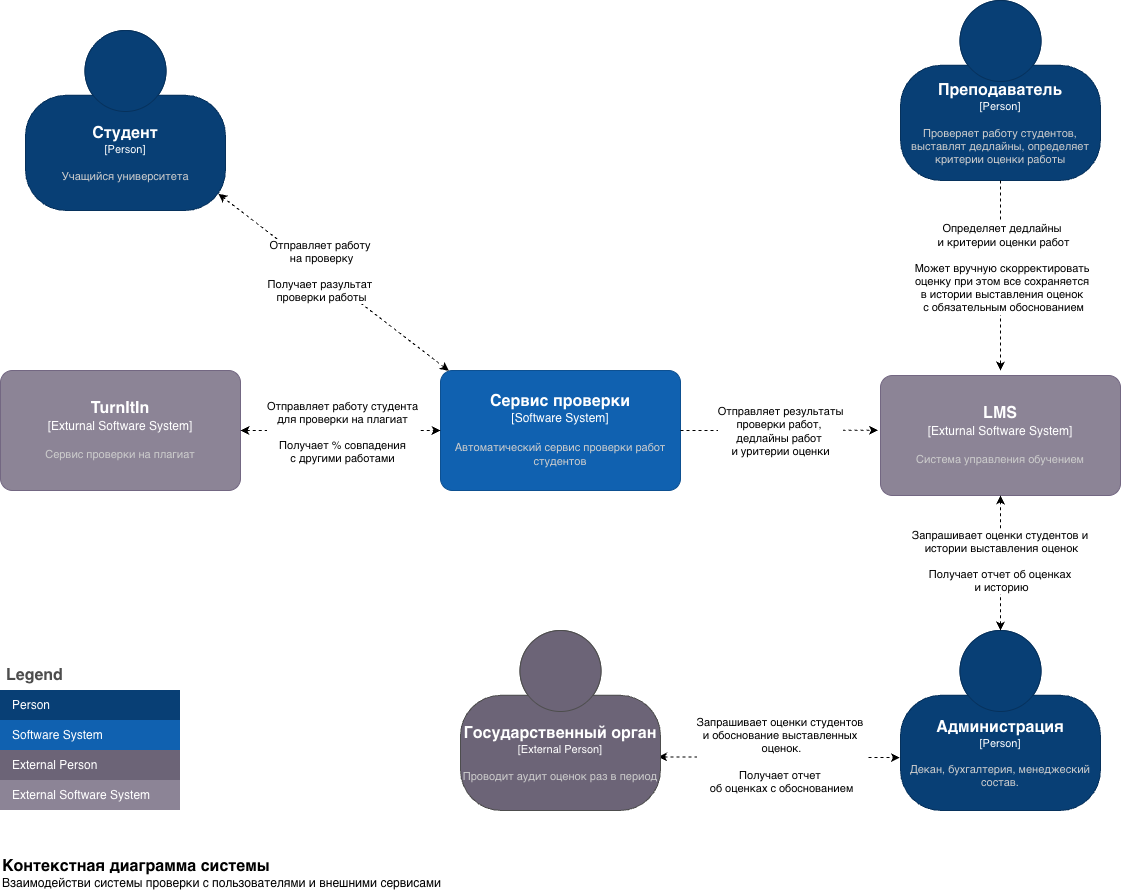

The diagram above was exported from draw.io. Its source (the exported page's mxGraphModel, read from the mxfile embedded in the PNG):
<mxGraphModel dx="2363" dy="971" grid="1" gridSize="10" guides="1" tooltips="1" connect="1" arrows="1" fold="1" page="1" pageScale="1" pageWidth="827" pageHeight="1169" math="0" shadow="0">
  <root>
    <mxCell id="0" />
    <mxCell id="1" parent="0" />
    <object placeholders="1" c4Name="Студент" c4Type="Person" c4Description="Учащийся университета" label="&lt;font style=&quot;font-size: 16px&quot;&gt;&lt;b&gt;%c4Name%&lt;/b&gt;&lt;/font&gt;&lt;div&gt;[%c4Type%]&lt;/div&gt;&lt;br&gt;&lt;div&gt;&lt;font style=&quot;font-size: 11px&quot;&gt;&lt;font color=&quot;#cccccc&quot;&gt;%c4Description%&lt;/font&gt;&lt;/div&gt;" id="3dceXAmwQmLZY8owgLk8-2">
      <mxCell parent="1" style="html=1;fontSize=11;dashed=0;whiteSpace=wrap;fillColor=#083F75;strokeColor=#06315C;fontColor=#ffffff;shape=mxgraph.c4.person2;align=center;metaEdit=1;points=[[0.5,0,0],[1,0.5,0],[1,0.75,0],[0.75,1,0],[0.5,1,0],[0.25,1,0],[0,0.75,0],[0,0.5,0]];resizable=0;" vertex="1">
        <mxGeometry height="180" width="200" x="-495" y="180" as="geometry" />
      </mxCell>
    </object>
    <object placeholders="1" c4Name="Преподаватель" c4Type="Person" c4Description="Проверяет работу студентов, выставлят дедлайны, определяет критерии оценки работы" label="&lt;font style=&quot;font-size: 16px&quot;&gt;&lt;b&gt;%c4Name%&lt;/b&gt;&lt;/font&gt;&lt;div&gt;[%c4Type%]&lt;/div&gt;&lt;br&gt;&lt;div&gt;&lt;font style=&quot;font-size: 11px&quot;&gt;&lt;font color=&quot;#cccccc&quot;&gt;%c4Description%&lt;/font&gt;&lt;/div&gt;" id="3dceXAmwQmLZY8owgLk8-3">
      <mxCell parent="1" style="html=1;fontSize=11;dashed=0;whiteSpace=wrap;fillColor=#083F75;strokeColor=#06315C;fontColor=#ffffff;shape=mxgraph.c4.person2;align=center;metaEdit=1;points=[[0.5,0,0],[1,0.5,0],[1,0.75,0],[0.75,1,0],[0.5,1,0],[0.25,1,0],[0,0.75,0],[0,0.5,0]];resizable=0;" vertex="1">
        <mxGeometry height="180" width="200" x="380" y="150" as="geometry" />
      </mxCell>
    </object>
    <object placeholders="1" c4Name="Администрация" c4Type="Person" c4Description="Декан, бухгалтерия, менеджеский состав. " label="&lt;font style=&quot;font-size: 16px&quot;&gt;&lt;b&gt;%c4Name%&lt;/b&gt;&lt;/font&gt;&lt;div&gt;[%c4Type%]&lt;/div&gt;&lt;br&gt;&lt;div&gt;&lt;font style=&quot;font-size: 11px&quot;&gt;&lt;font color=&quot;#cccccc&quot;&gt;%c4Description%&lt;/font&gt;&lt;/div&gt;" id="3dceXAmwQmLZY8owgLk8-4">
      <mxCell parent="1" style="html=1;fontSize=11;dashed=0;whiteSpace=wrap;fillColor=#083F75;strokeColor=#06315C;fontColor=#ffffff;shape=mxgraph.c4.person2;align=center;metaEdit=1;points=[[0.5,0,0],[1,0.5,0],[1,0.75,0],[0.75,1,0],[0.5,1,0],[0.25,1,0],[0,0.75,0],[0,0.5,0]];resizable=0;" vertex="1">
        <mxGeometry height="180" width="200" x="380" y="780" as="geometry" />
      </mxCell>
    </object>
    <object placeholders="1" c4Name="LMS" c4Type="Exturnal Software System" c4Description="Система управления обучением" label="&lt;font style=&quot;font-size: 16px&quot;&gt;&lt;b&gt;%c4Name%&lt;/b&gt;&lt;/font&gt;&lt;div&gt;[%c4Type%]&lt;/div&gt;&lt;br&gt;&lt;div&gt;&lt;font style=&quot;font-size: 11px&quot;&gt;&lt;font color=&quot;#cccccc&quot;&gt;%c4Description%&lt;/font&gt;&lt;/div&gt;" id="3dceXAmwQmLZY8owgLk8-5">
      <mxCell parent="1" style="rounded=1;whiteSpace=wrap;html=1;labelBackgroundColor=none;fillColor=#8C8496;fontColor=#ffffff;align=center;arcSize=10;strokeColor=#736782;metaEdit=1;resizable=0;points=[[0.25,0,0],[0.5,0,0],[0.75,0,0],[1,0.25,0],[1,0.5,0],[1,0.75,0],[0.75,1,0],[0.5,1,0],[0.25,1,0],[0,0.75,0],[0,0.5,0],[0,0.25,0]];" vertex="1">
        <mxGeometry height="120" width="240" x="360" y="525" as="geometry" />
      </mxCell>
    </object>
    <object placeholders="1" c4Name="TurnItIn" c4Type="Exturnal Software System" c4Description="Сервис проверки на плагиат" label="&lt;font style=&quot;font-size: 16px&quot;&gt;&lt;b&gt;%c4Name%&lt;/b&gt;&lt;/font&gt;&lt;div&gt;[%c4Type%]&lt;/div&gt;&lt;br&gt;&lt;div&gt;&lt;font style=&quot;font-size: 11px&quot;&gt;&lt;font color=&quot;#cccccc&quot;&gt;%c4Description%&lt;/font&gt;&lt;/div&gt;" id="3dceXAmwQmLZY8owgLk8-6">
      <mxCell parent="1" style="rounded=1;whiteSpace=wrap;html=1;labelBackgroundColor=none;fillColor=#8C8496;fontColor=#ffffff;align=center;arcSize=10;strokeColor=#736782;metaEdit=1;resizable=0;points=[[0.25,0,0],[0.5,0,0],[0.75,0,0],[1,0.25,0],[1,0.5,0],[1,0.75,0],[0.75,1,0],[0.5,1,0],[0.25,1,0],[0,0.75,0],[0,0.5,0],[0,0.25,0]];" vertex="1">
        <mxGeometry height="120" width="240" x="-520" y="520" as="geometry" />
      </mxCell>
    </object>
    <object placeholders="1" c4Name="Сервис проверки" c4Type="Software System" c4Description="Автоматический сервис проверки работ студентов" label="&lt;font style=&quot;font-size: 16px&quot;&gt;&lt;b&gt;%c4Name%&lt;/b&gt;&lt;/font&gt;&lt;div&gt;[%c4Type%]&lt;/div&gt;&lt;br&gt;&lt;div&gt;&lt;font style=&quot;font-size: 11px&quot;&gt;&lt;font color=&quot;#cccccc&quot;&gt;%c4Description%&lt;/font&gt;&lt;/div&gt;" id="3dceXAmwQmLZY8owgLk8-8">
      <mxCell parent="1" style="rounded=1;whiteSpace=wrap;html=1;labelBackgroundColor=none;fillColor=#1061B0;fontColor=#ffffff;align=center;arcSize=10;strokeColor=#0D5091;metaEdit=1;resizable=0;points=[[0.25,0,0],[0.5,0,0],[0.75,0,0],[1,0.25,0],[1,0.5,0],[1,0.75,0],[0.75,1,0],[0.5,1,0],[0.25,1,0],[0,0.75,0],[0,0.5,0],[0,0.25,0]];" vertex="1">
        <mxGeometry height="120" width="240" x="-80" y="520" as="geometry" />
      </mxCell>
    </object>
    <mxCell id="3dceXAmwQmLZY8owgLk8-11" edge="1" parent="1" source="3dceXAmwQmLZY8owgLk8-6" style="edgeStyle=orthogonalEdgeStyle;rounded=0;orthogonalLoop=1;jettySize=auto;html=1;exitX=1;exitY=0.5;exitDx=0;exitDy=0;exitPerimeter=0;entryX=0;entryY=0.5;entryDx=0;entryDy=0;entryPerimeter=0;dashed=1;startArrow=classic;startFill=1;endArrow=classic;endFill=1;" target="3dceXAmwQmLZY8owgLk8-8">
      <mxGeometry relative="1" as="geometry" />
    </mxCell>
    <mxCell id="3dceXAmwQmLZY8owgLk8-31" connectable="0" parent="3dceXAmwQmLZY8owgLk8-11" style="edgeLabel;html=1;align=center;verticalAlign=middle;resizable=0;points=[];" value="&lt;font&gt;Отправляет работу студента&lt;/font&gt;&lt;div&gt;&lt;font&gt;для проверки&amp;nbsp;&lt;span style=&quot;background-color: light-dark(#ffffff, var(--ge-dark-color, #121212)); color: light-dark(rgb(0, 0, 0), rgb(255, 255, 255));&quot;&gt;на плагиат&lt;br&gt;&lt;br&gt;&lt;/span&gt;Получает % совпадения&lt;div&gt;с другими работами&lt;/div&gt;&lt;/font&gt;&lt;/div&gt;" vertex="1">
      <mxGeometry relative="1" x="0.0135" y="-1" as="geometry">
        <mxPoint as="offset" />
      </mxGeometry>
    </mxCell>
    <mxCell id="3dceXAmwQmLZY8owgLk8-26" edge="1" parent="1" source="3dceXAmwQmLZY8owgLk8-8" style="edgeStyle=orthogonalEdgeStyle;rounded=0;orthogonalLoop=1;jettySize=auto;html=1;exitX=1;exitY=0.5;exitDx=0;exitDy=0;exitPerimeter=0;entryX=-0.01;entryY=0.456;entryDx=0;entryDy=0;entryPerimeter=0;dashed=1;startArrow=none;startFill=0;" target="3dceXAmwQmLZY8owgLk8-5">
      <mxGeometry relative="1" as="geometry" />
    </mxCell>
    <mxCell id="3dceXAmwQmLZY8owgLk8-30" connectable="0" parent="3dceXAmwQmLZY8owgLk8-26" style="edgeLabel;html=1;align=center;verticalAlign=middle;resizable=0;points=[];" value="&lt;font&gt;Отправляет результаты&lt;/font&gt;&lt;div&gt;&lt;font&gt;проверки&amp;nbsp;&lt;span style=&quot;background-color: light-dark(#ffffff, var(--ge-dark-color, #121212)); color: light-dark(rgb(0, 0, 0), rgb(255, 255, 255));&quot;&gt;работ,&amp;nbsp;&lt;/span&gt;&lt;/font&gt;&lt;/div&gt;&lt;div&gt;&lt;font&gt;&lt;span style=&quot;background-color: light-dark(#ffffff, var(--ge-dark-color, #121212)); color: light-dark(rgb(0, 0, 0), rgb(255, 255, 255));&quot;&gt;дедлайны работ&amp;nbsp;&lt;/span&gt;&lt;/font&gt;&lt;/div&gt;&lt;div&gt;&lt;font&gt;&lt;span style=&quot;background-color: light-dark(#ffffff, var(--ge-dark-color, #121212)); color: light-dark(rgb(0, 0, 0), rgb(255, 255, 255));&quot;&gt;и уритерии оценки&lt;/span&gt;&lt;/font&gt;&lt;/div&gt;" vertex="1">
      <mxGeometry relative="1" x="0.0046" as="geometry">
        <mxPoint as="offset" />
      </mxGeometry>
    </mxCell>
    <mxCell id="3dceXAmwQmLZY8owgLk8-27" edge="1" parent="1" source="3dceXAmwQmLZY8owgLk8-3" style="edgeStyle=orthogonalEdgeStyle;rounded=0;orthogonalLoop=1;jettySize=auto;html=1;exitX=0.5;exitY=1;exitDx=0;exitDy=0;exitPerimeter=0;dashed=1;startArrow=none;startFill=0;">
      <mxGeometry relative="1" as="geometry">
        <mxPoint x="480" y="520" as="targetPoint" />
      </mxGeometry>
    </mxCell>
    <mxCell id="3dceXAmwQmLZY8owgLk8-29" connectable="0" parent="3dceXAmwQmLZY8owgLk8-27" style="edgeLabel;html=1;align=center;verticalAlign=middle;resizable=0;points=[];" value="&lt;font&gt;Определяет дедлайны&amp;nbsp;&lt;/font&gt;&lt;div&gt;&lt;font&gt;и&amp;nbsp;критерии оценки работ&lt;br&gt;&lt;br&gt;Может вручную скорректировать&amp;nbsp;&lt;div&gt;оценку &lt;span style=&quot;color: light-dark(rgb(0, 0, 0), rgb(255, 255, 255));&quot;&gt;при этом все сохраняется&amp;nbsp;&lt;/span&gt;&lt;/div&gt;&lt;div&gt;&lt;span style=&quot;color: light-dark(rgb(0, 0, 0), rgb(255, 255, 255));&quot;&gt;в истории &lt;/span&gt;&lt;span style=&quot;color: light-dark(rgb(0, 0, 0), rgb(255, 255, 255));&quot;&gt;выставления оценок&amp;nbsp;&lt;/span&gt;&lt;/div&gt;&lt;div&gt;&lt;span style=&quot;color: light-dark(rgb(0, 0, 0), rgb(255, 255, 255));&quot;&gt;с обязательным обоснованием&lt;/span&gt;&lt;/div&gt;&lt;/font&gt;&lt;/div&gt;" vertex="1">
      <mxGeometry relative="1" x="-0.0845" y="2" as="geometry">
        <mxPoint as="offset" />
      </mxGeometry>
    </mxCell>
    <mxCell id="3dceXAmwQmLZY8owgLk8-33" edge="1" parent="1" source="3dceXAmwQmLZY8owgLk8-4" style="edgeStyle=orthogonalEdgeStyle;rounded=0;orthogonalLoop=1;jettySize=auto;html=1;dashed=1;startArrow=classic;startFill=1;exitX=0.5;exitY=0;exitDx=0;exitDy=0;exitPerimeter=0;entryX=0.5;entryY=1;entryDx=0;entryDy=0;entryPerimeter=0;" target="3dceXAmwQmLZY8owgLk8-5">
      <mxGeometry relative="1" as="geometry">
        <mxPoint x="479.72" y="815.1200000000002" as="sourcePoint" />
        <mxPoint x="479.71999999999997" y="679.9999999999999" as="targetPoint" />
      </mxGeometry>
    </mxCell>
    <mxCell id="3dceXAmwQmLZY8owgLk8-34" connectable="0" parent="3dceXAmwQmLZY8owgLk8-33" style="edgeLabel;html=1;align=center;verticalAlign=middle;resizable=0;points=[];" value="&lt;font&gt;Запрашивает оценки студентов и&amp;nbsp;&lt;/font&gt;&lt;div&gt;&lt;font&gt;истории выставления&amp;nbsp;&lt;/font&gt;&lt;span style=&quot;background-color: light-dark(#ffffff, var(--ge-dark-color, #121212)); color: light-dark(rgb(0, 0, 0), rgb(255, 255, 255));&quot;&gt;оценок&lt;br&gt;&lt;br&gt;&lt;/span&gt;Получает отчет об оценках&amp;nbsp;&lt;div&gt;и историю&lt;/div&gt;&lt;/div&gt;" vertex="1">
      <mxGeometry relative="1" x="-0.039" y="-3" as="geometry">
        <mxPoint x="-3" y="-5" as="offset" />
      </mxGeometry>
    </mxCell>
    <mxCell id="3dceXAmwQmLZY8owgLk8-35" edge="1" parent="1" style="edgeStyle=orthogonalEdgeStyle;rounded=0;orthogonalLoop=1;jettySize=auto;html=1;exitX=0.997;exitY=0.695;exitDx=0;exitDy=0;exitPerimeter=0;entryX=-0.003;entryY=0.706;entryDx=0;entryDy=0;entryPerimeter=0;dashed=1;startArrow=classic;startFill=1;endArrow=classic;endFill=1;" target="3dceXAmwQmLZY8owgLk8-4">
      <mxGeometry relative="1" as="geometry">
        <mxPoint x="137.57000000000008" y="906.4600000000002" as="sourcePoint" />
        <mxPoint x="379.9700000000002" y="879.9999999999999" as="targetPoint" />
      </mxGeometry>
    </mxCell>
    <mxCell id="3dceXAmwQmLZY8owgLk8-36" connectable="0" parent="3dceXAmwQmLZY8owgLk8-35" style="edgeLabel;html=1;align=center;verticalAlign=middle;resizable=0;points=[];" value="&lt;font&gt;Запрашивает оценки студентов&amp;nbsp;&lt;/font&gt;&lt;div&gt;&lt;font&gt;и&amp;nbsp;&lt;/font&gt;&lt;span style=&quot;background-color: light-dark(#ffffff, var(--ge-dark-color, #121212)); color: light-dark(rgb(0, 0, 0), rgb(255, 255, 255));&quot;&gt;обоснование выставленных&amp;nbsp;&lt;/span&gt;&lt;div&gt;&lt;font&gt;оценок.&lt;br&gt;&lt;br&gt;Получает отчет&amp;nbsp;&lt;div&gt;об&lt;span style=&quot;color: light-dark(rgb(0, 0, 0), rgb(255, 255, 255));&quot;&gt; &lt;/span&gt;&lt;span style=&quot;color: light-dark(rgb(0, 0, 0), rgb(255, 255, 255));&quot;&gt;оценках с обоснованием&lt;/span&gt;&lt;/div&gt;&lt;/font&gt;&lt;/div&gt;&lt;/div&gt;" vertex="1">
      <mxGeometry relative="1" x="0.0222" y="3" as="geometry">
        <mxPoint as="offset" />
      </mxGeometry>
    </mxCell>
    <object placeholders="1" c4Name="Контекстная диаграмма системы" c4Type="ContainerScopeBoundary" c4Description="Взаимодействи системы проверки с пользователями и внешними сервисами" label="&lt;font style=&quot;font-size: 16px&quot;&gt;&lt;b&gt;&lt;div style=&quot;text-align: left&quot;&gt;%c4Name%&lt;/div&gt;&lt;/b&gt;&lt;/font&gt;&lt;div style=&quot;text-align: left&quot;&gt;%c4Description%&lt;/div&gt;" id="3dceXAmwQmLZY8owgLk8-63">
      <mxCell parent="1" style="text;html=1;strokeColor=none;fillColor=none;align=left;verticalAlign=top;whiteSpace=wrap;rounded=0;metaEdit=1;allowArrows=0;resizable=1;rotatable=0;connectable=0;recursiveResize=0;expand=0;pointerEvents=0;points=[[0.25,0,0],[0.5,0,0],[0.75,0,0],[1,0.25,0],[1,0.5,0],[1,0.75,0],[0.75,1,0],[0.5,1,0],[0.25,1,0],[0,0.75,0],[0,0.5,0],[0,0.25,0]];" vertex="1">
        <mxGeometry height="40" width="490" x="-520" y="1000" as="geometry" />
      </mxCell>
    </object>
    <object placeholders="1" c4Name="Государственный орган" c4Type="External Person" c4Description="Проводит аудит оценок раз в период" label="&lt;font style=&quot;font-size: 16px&quot;&gt;&lt;b&gt;%c4Name%&lt;/b&gt;&lt;/font&gt;&lt;div&gt;[%c4Type%]&lt;/div&gt;&lt;br&gt;&lt;div&gt;&lt;font style=&quot;font-size: 11px&quot;&gt;&lt;font color=&quot;#cccccc&quot;&gt;%c4Description%&lt;/font&gt;&lt;/div&gt;" id="3dceXAmwQmLZY8owgLk8-65">
      <mxCell parent="1" style="html=1;fontSize=11;dashed=0;whiteSpace=wrap;fillColor=#6C6477;strokeColor=#4D4D4D;fontColor=#ffffff;shape=mxgraph.c4.person2;align=center;metaEdit=1;points=[[0.5,0,0],[1,0.5,0],[1,0.75,0],[0.75,1,0],[0.5,1,0],[0.25,1,0],[0,0.75,0],[0,0.5,0]];resizable=0;" vertex="1">
        <mxGeometry height="180" width="200" x="-60" y="780" as="geometry" />
      </mxCell>
    </object>
    <mxCell id="3dceXAmwQmLZY8owgLk8-71" edge="1" parent="1" source="3dceXAmwQmLZY8owgLk8-8" style="endArrow=classic;html=1;rounded=0;entryX=0.964;entryY=0.907;entryDx=0;entryDy=0;entryPerimeter=0;exitX=0.035;exitY=0.003;exitDx=0;exitDy=0;exitPerimeter=0;dashed=1;startArrow=classic;startFill=1;" target="3dceXAmwQmLZY8owgLk8-2" value="">
      <mxGeometry height="50" relative="1" width="50" as="geometry">
        <mxPoint x="-10" y="610" as="sourcePoint" />
        <mxPoint x="40" y="560" as="targetPoint" />
      </mxGeometry>
    </mxCell>
    <mxCell id="3dceXAmwQmLZY8owgLk8-72" connectable="0" parent="3dceXAmwQmLZY8owgLk8-71" style="edgeLabel;html=1;align=center;verticalAlign=middle;resizable=0;points=[];" value="Отправляет работу&amp;nbsp;&lt;div&gt;на проверку&lt;/div&gt;&lt;br&gt;Получает разультат&amp;nbsp;&lt;div&gt;проверки работы&lt;/div&gt;" vertex="1">
      <mxGeometry relative="1" x="0.0518" as="geometry">
        <mxPoint x="-7" y="-7" as="offset" />
      </mxGeometry>
    </mxCell>
    <mxCell id="3dceXAmwQmLZY8owgLk8-93" parent="1" style="shape=table;startSize=30;container=1;collapsible=0;childLayout=tableLayout;fontSize=16;align=left;verticalAlign=top;fillColor=none;strokeColor=none;fontColor=#4D4D4D;fontStyle=1;spacingLeft=6;spacing=0;resizable=0;" value="Legend" vertex="1">
      <mxGeometry height="150" width="180" x="-520" y="810" as="geometry" />
    </mxCell>
    <mxCell id="3dceXAmwQmLZY8owgLk8-94" parent="3dceXAmwQmLZY8owgLk8-93" style="shape=tableRow;horizontal=0;startSize=0;swimlaneHead=0;swimlaneBody=0;strokeColor=inherit;top=0;left=0;bottom=0;right=0;collapsible=0;dropTarget=0;fillColor=none;points=[[0,0.5],[1,0.5]];portConstraint=eastwest;fontSize=12;" value="" vertex="1">
      <mxGeometry height="30" width="180" y="30" as="geometry" />
    </mxCell>
    <mxCell id="3dceXAmwQmLZY8owgLk8-95" parent="3dceXAmwQmLZY8owgLk8-94" style="shape=partialRectangle;html=1;whiteSpace=wrap;connectable=0;strokeColor=inherit;overflow=hidden;fillColor=#083F75;top=0;left=0;bottom=0;right=0;pointerEvents=1;fontSize=12;align=left;fontColor=#FFFFFF;gradientColor=none;spacingLeft=10;spacingRight=4;" value="Person" vertex="1">
      <mxGeometry height="30" width="180" as="geometry">
        <mxRectangle height="30" width="180" as="alternateBounds" />
      </mxGeometry>
    </mxCell>
    <mxCell id="3dceXAmwQmLZY8owgLk8-96" parent="3dceXAmwQmLZY8owgLk8-93" style="shape=tableRow;horizontal=0;startSize=0;swimlaneHead=0;swimlaneBody=0;strokeColor=inherit;top=0;left=0;bottom=0;right=0;collapsible=0;dropTarget=0;fillColor=none;points=[[0,0.5],[1,0.5]];portConstraint=eastwest;fontSize=12;" value="" vertex="1">
      <mxGeometry height="30" width="180" y="60" as="geometry" />
    </mxCell>
    <mxCell id="3dceXAmwQmLZY8owgLk8-97" parent="3dceXAmwQmLZY8owgLk8-96" style="shape=partialRectangle;html=1;whiteSpace=wrap;connectable=0;strokeColor=inherit;overflow=hidden;fillColor=#1061B0;top=0;left=0;bottom=0;right=0;pointerEvents=1;fontSize=12;align=left;fontColor=#FFFFFF;gradientColor=none;spacingLeft=10;spacingRight=4;" value="Software System" vertex="1">
      <mxGeometry height="30" width="180" as="geometry">
        <mxRectangle height="30" width="180" as="alternateBounds" />
      </mxGeometry>
    </mxCell>
    <mxCell id="3dceXAmwQmLZY8owgLk8-102" parent="3dceXAmwQmLZY8owgLk8-93" style="shape=tableRow;horizontal=0;startSize=0;swimlaneHead=0;swimlaneBody=0;strokeColor=inherit;top=0;left=0;bottom=0;right=0;collapsible=0;dropTarget=0;fillColor=none;points=[[0,0.5],[1,0.5]];portConstraint=eastwest;fontSize=12;" value="" vertex="1">
      <mxGeometry height="30" width="180" y="90" as="geometry" />
    </mxCell>
    <mxCell id="3dceXAmwQmLZY8owgLk8-103" parent="3dceXAmwQmLZY8owgLk8-102" style="shape=partialRectangle;html=1;whiteSpace=wrap;connectable=0;strokeColor=inherit;overflow=hidden;fillColor=#6C6477;top=0;left=0;bottom=0;right=0;pointerEvents=1;fontSize=12;align=left;fontColor=#FFFFFF;gradientColor=none;spacingLeft=10;spacingRight=4;" value="External Person" vertex="1">
      <mxGeometry height="30" width="180" as="geometry">
        <mxRectangle height="30" width="180" as="alternateBounds" />
      </mxGeometry>
    </mxCell>
    <mxCell id="3dceXAmwQmLZY8owgLk8-104" parent="3dceXAmwQmLZY8owgLk8-93" style="shape=tableRow;horizontal=0;startSize=0;swimlaneHead=0;swimlaneBody=0;strokeColor=inherit;top=0;left=0;bottom=0;right=0;collapsible=0;dropTarget=0;fillColor=none;points=[[0,0.5],[1,0.5]];portConstraint=eastwest;fontSize=12;" value="" vertex="1">
      <mxGeometry height="30" width="180" y="120" as="geometry" />
    </mxCell>
    <mxCell id="3dceXAmwQmLZY8owgLk8-105" parent="3dceXAmwQmLZY8owgLk8-104" style="shape=partialRectangle;html=1;whiteSpace=wrap;connectable=0;strokeColor=inherit;overflow=hidden;fillColor=#8C8496;top=0;left=0;bottom=0;right=0;pointerEvents=1;fontSize=12;align=left;fontColor=#FFFFFF;gradientColor=none;spacingLeft=10;spacingRight=4;" value="External Software System" vertex="1">
      <mxGeometry height="30" width="180" as="geometry">
        <mxRectangle height="30" width="180" as="alternateBounds" />
      </mxGeometry>
    </mxCell>
  </root>
</mxGraphModel>